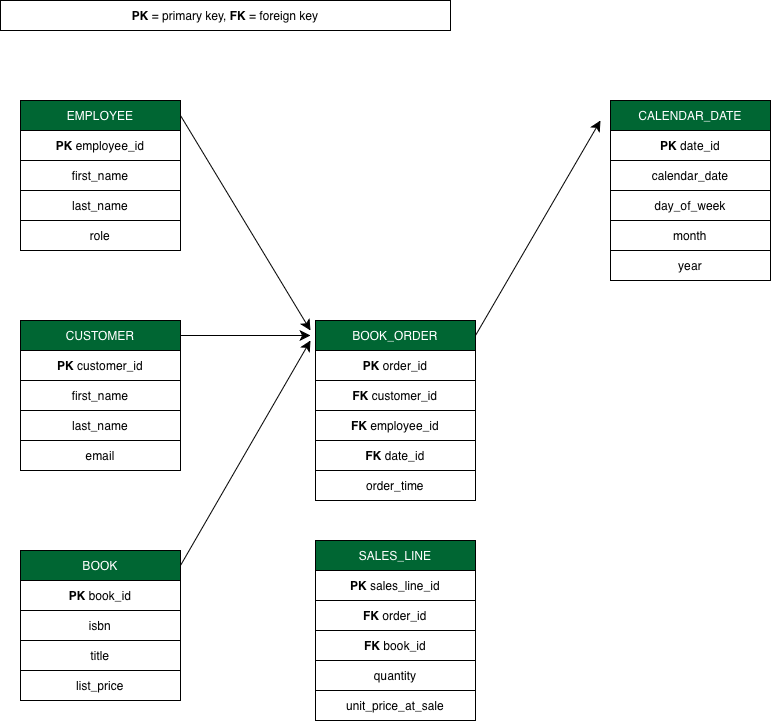

The diagram above was exported from draw.io. Its source (the exported page's mxGraphModel, read from the mxfile embedded in the PNG):
<mxGraphModel dx="924" dy="756" grid="1" gridSize="10" guides="1" tooltips="1" connect="1" arrows="1" fold="1" page="1" pageScale="1" pageWidth="850" pageHeight="1100" math="0" shadow="0">
  <root>
    <mxCell id="0" />
    <mxCell id="1" parent="0" />
    <mxCell id="MOV6BQpoPwsL3BZQE-ZF-24" edge="1" parent="1" source="MOV6BQpoPwsL3BZQE-ZF-2" style="edgeStyle=none;curved=1;rounded=0;curveGeometry=1;orthogonalLoop=1;jettySize=auto;html=1;exitX=1;exitY=0.5;exitDx=0;exitDy=0;fontSize=12;defaultLabelBackgroundColor=page;labelPadding=0 4;startSize=8;endSize=8;">
      <mxGeometry relative="1" as="geometry">
        <mxPoint x="340" y="360" as="targetPoint" />
      </mxGeometry>
    </mxCell>
    <mxCell id="MOV6BQpoPwsL3BZQE-ZF-2" parent="1" style="rounded=0;whiteSpace=wrap;html=1;fillColor=#006633;fontColor=#FFFFFF;" value="EMPLOYEE" vertex="1">
      <mxGeometry height="30" width="160" x="50" y="130" as="geometry" />
    </mxCell>
    <mxCell id="MOV6BQpoPwsL3BZQE-ZF-4" parent="1" style="rounded=0;whiteSpace=wrap;html=1;" value="&lt;b&gt;PK&lt;/b&gt; employee_id" vertex="1">
      <mxGeometry height="30" width="160" x="50" y="160" as="geometry" />
    </mxCell>
    <mxCell id="MOV6BQpoPwsL3BZQE-ZF-5" parent="1" style="rounded=0;whiteSpace=wrap;html=1;" value="first_name" vertex="1">
      <mxGeometry height="30" width="160" x="50" y="190" as="geometry" />
    </mxCell>
    <mxCell id="MOV6BQpoPwsL3BZQE-ZF-6" parent="1" style="rounded=0;whiteSpace=wrap;html=1;" value="last_name" vertex="1">
      <mxGeometry height="30" width="160" x="50" y="220" as="geometry" />
    </mxCell>
    <mxCell id="MOV6BQpoPwsL3BZQE-ZF-7" parent="1" style="rounded=0;whiteSpace=wrap;html=1;" value="role" vertex="1">
      <mxGeometry height="30" width="160" x="50" y="250" as="geometry" />
    </mxCell>
    <mxCell id="MOV6BQpoPwsL3BZQE-ZF-25" edge="1" parent="1" source="MOV6BQpoPwsL3BZQE-ZF-8" style="edgeStyle=none;curved=1;rounded=0;curveGeometry=1;orthogonalLoop=1;jettySize=auto;html=1;exitX=1;exitY=0.5;exitDx=0;exitDy=0;fontSize=12;defaultLabelBackgroundColor=page;labelPadding=0 4;startSize=8;endSize=8;">
      <mxGeometry relative="1" as="geometry">
        <mxPoint x="340" y="365" as="targetPoint" />
      </mxGeometry>
    </mxCell>
    <mxCell id="MOV6BQpoPwsL3BZQE-ZF-8" parent="1" style="rounded=0;whiteSpace=wrap;html=1;fillColor=#006633;fontColor=#FFFFFF;" value="CUSTOMER" vertex="1">
      <mxGeometry height="30" width="160" x="50" y="350" as="geometry" />
    </mxCell>
    <mxCell id="MOV6BQpoPwsL3BZQE-ZF-9" parent="1" style="rounded=0;whiteSpace=wrap;html=1;" value="&lt;b&gt;PK&lt;/b&gt;&amp;nbsp;customer_id" vertex="1">
      <mxGeometry height="30" width="160" x="50" y="380" as="geometry" />
    </mxCell>
    <mxCell id="MOV6BQpoPwsL3BZQE-ZF-10" parent="1" style="rounded=0;whiteSpace=wrap;html=1;" value="first_name" vertex="1">
      <mxGeometry height="30" width="160" x="50" y="410" as="geometry" />
    </mxCell>
    <mxCell id="MOV6BQpoPwsL3BZQE-ZF-11" parent="1" style="rounded=0;whiteSpace=wrap;html=1;" value="last_name" vertex="1">
      <mxGeometry height="30" width="160" x="50" y="440" as="geometry" />
    </mxCell>
    <mxCell id="MOV6BQpoPwsL3BZQE-ZF-12" parent="1" style="rounded=0;whiteSpace=wrap;html=1;" value="email" vertex="1">
      <mxGeometry height="30" width="160" x="50" y="470" as="geometry" />
    </mxCell>
    <mxCell id="MOV6BQpoPwsL3BZQE-ZF-26" edge="1" parent="1" source="MOV6BQpoPwsL3BZQE-ZF-13" style="edgeStyle=none;curved=1;rounded=0;curveGeometry=1;orthogonalLoop=1;jettySize=auto;html=1;exitX=1;exitY=0.5;exitDx=0;exitDy=0;fontSize=12;defaultLabelBackgroundColor=page;labelPadding=0 4;startSize=8;endSize=8;">
      <mxGeometry relative="1" as="geometry">
        <mxPoint x="340" y="370" as="targetPoint" />
      </mxGeometry>
    </mxCell>
    <mxCell id="MOV6BQpoPwsL3BZQE-ZF-13" parent="1" style="rounded=0;whiteSpace=wrap;html=1;fillColor=#006633;fontColor=#FFFFFF;" value="BOOK" vertex="1">
      <mxGeometry height="30" width="160" x="50" y="580" as="geometry" />
    </mxCell>
    <mxCell id="MOV6BQpoPwsL3BZQE-ZF-14" parent="1" style="rounded=0;whiteSpace=wrap;html=1;" value="&lt;b&gt;PK&lt;/b&gt;&amp;nbsp;book_id" vertex="1">
      <mxGeometry height="30" width="160" x="50" y="610" as="geometry" />
    </mxCell>
    <mxCell id="MOV6BQpoPwsL3BZQE-ZF-15" parent="1" style="rounded=0;whiteSpace=wrap;html=1;" value="isbn" vertex="1">
      <mxGeometry height="30" width="160" x="50" y="640" as="geometry" />
    </mxCell>
    <mxCell id="MOV6BQpoPwsL3BZQE-ZF-16" parent="1" style="rounded=0;whiteSpace=wrap;html=1;" value="title" vertex="1">
      <mxGeometry height="30" width="160" x="50" y="670" as="geometry" />
    </mxCell>
    <mxCell id="MOV6BQpoPwsL3BZQE-ZF-17" parent="1" style="rounded=0;whiteSpace=wrap;html=1;" value="list_price" vertex="1">
      <mxGeometry height="30" width="160" x="50" y="700" as="geometry" />
    </mxCell>
    <mxCell id="MOV6BQpoPwsL3BZQE-ZF-39" edge="1" parent="1" source="MOV6BQpoPwsL3BZQE-ZF-18" style="edgeStyle=none;curved=1;rounded=0;curveGeometry=1;orthogonalLoop=1;jettySize=auto;html=1;exitX=1;exitY=0.5;exitDx=0;exitDy=0;fontSize=12;defaultLabelBackgroundColor=page;labelPadding=0 4;startSize=8;endSize=8;">
      <mxGeometry relative="1" as="geometry">
        <mxPoint x="630" y="150" as="targetPoint" />
      </mxGeometry>
    </mxCell>
    <mxCell id="MOV6BQpoPwsL3BZQE-ZF-18" parent="1" style="rounded=0;whiteSpace=wrap;html=1;fillColor=#006633;fontColor=#FFFFFF;" value="BOOK_ORDER" vertex="1">
      <mxGeometry height="30" width="160" x="345" y="350" as="geometry" />
    </mxCell>
    <mxCell id="MOV6BQpoPwsL3BZQE-ZF-19" parent="1" style="rounded=0;whiteSpace=wrap;html=1;" value="&lt;b&gt;PK&lt;/b&gt;&amp;nbsp;order_id" vertex="1">
      <mxGeometry height="30" width="160" x="345" y="380" as="geometry" />
    </mxCell>
    <mxCell id="MOV6BQpoPwsL3BZQE-ZF-20" parent="1" style="rounded=0;whiteSpace=wrap;html=1;" value="&lt;b&gt;FK&amp;nbsp;&lt;/b&gt;customer_id" vertex="1">
      <mxGeometry height="30" width="160" x="345" y="410" as="geometry" />
    </mxCell>
    <mxCell id="MOV6BQpoPwsL3BZQE-ZF-21" parent="1" style="rounded=0;whiteSpace=wrap;html=1;" value="&lt;b&gt;FK&amp;nbsp;&lt;/b&gt;employee_id" vertex="1">
      <mxGeometry height="30" width="160" x="345" y="440" as="geometry" />
    </mxCell>
    <mxCell id="MOV6BQpoPwsL3BZQE-ZF-22" parent="1" style="rounded=0;whiteSpace=wrap;html=1;" value="&lt;b&gt;FK&amp;nbsp;&lt;/b&gt;date_id" vertex="1">
      <mxGeometry height="30" width="160" x="345" y="470" as="geometry" />
    </mxCell>
    <mxCell id="MOV6BQpoPwsL3BZQE-ZF-23" parent="1" style="rounded=0;whiteSpace=wrap;html=1;" value="order_time" vertex="1">
      <mxGeometry height="30" width="160" x="345" y="500" as="geometry" />
    </mxCell>
    <mxCell id="MOV6BQpoPwsL3BZQE-ZF-27" parent="1" style="rounded=0;whiteSpace=wrap;html=1;fillColor=#006633;fontColor=#FFFFFF;" value="SALES_LINE" vertex="1">
      <mxGeometry height="30" width="160" x="345" y="570" as="geometry" />
    </mxCell>
    <mxCell id="MOV6BQpoPwsL3BZQE-ZF-28" parent="1" style="rounded=0;whiteSpace=wrap;html=1;" value="&lt;b&gt;PK&lt;/b&gt;&amp;nbsp;sales_line_id" vertex="1">
      <mxGeometry height="30" width="160" x="345" y="600" as="geometry" />
    </mxCell>
    <mxCell id="MOV6BQpoPwsL3BZQE-ZF-29" parent="1" style="rounded=0;whiteSpace=wrap;html=1;" value="&lt;b&gt;FK &lt;/b&gt;order_id" vertex="1">
      <mxGeometry height="30" width="160" x="345" y="630" as="geometry" />
    </mxCell>
    <mxCell id="MOV6BQpoPwsL3BZQE-ZF-30" parent="1" style="rounded=0;whiteSpace=wrap;html=1;" value="&lt;b&gt;FK &lt;/b&gt;book_id" vertex="1">
      <mxGeometry height="30" width="160" x="345" y="660" as="geometry" />
    </mxCell>
    <mxCell id="MOV6BQpoPwsL3BZQE-ZF-31" parent="1" style="rounded=0;whiteSpace=wrap;html=1;" value="quantity" vertex="1">
      <mxGeometry height="30" width="160" x="345" y="690" as="geometry" />
    </mxCell>
    <mxCell id="MOV6BQpoPwsL3BZQE-ZF-32" parent="1" style="rounded=0;whiteSpace=wrap;html=1;" value="unit_price_at_sale" vertex="1">
      <mxGeometry height="30" width="160" x="345" y="720" as="geometry" />
    </mxCell>
    <mxCell id="MOV6BQpoPwsL3BZQE-ZF-33" parent="1" style="rounded=0;whiteSpace=wrap;html=1;fillColor=#006633;fontColor=#FFFFFF;" value="CALENDAR_DATE" vertex="1">
      <mxGeometry height="30" width="160" x="640" y="130" as="geometry" />
    </mxCell>
    <mxCell id="MOV6BQpoPwsL3BZQE-ZF-34" parent="1" style="rounded=0;whiteSpace=wrap;html=1;" value="&lt;b&gt;PK&lt;/b&gt;&amp;nbsp;date_id" vertex="1">
      <mxGeometry height="30" width="160" x="640" y="160" as="geometry" />
    </mxCell>
    <mxCell id="MOV6BQpoPwsL3BZQE-ZF-35" parent="1" style="rounded=0;whiteSpace=wrap;html=1;" value="calendar_date" vertex="1">
      <mxGeometry height="30" width="160" x="640" y="190" as="geometry" />
    </mxCell>
    <mxCell id="MOV6BQpoPwsL3BZQE-ZF-36" parent="1" style="rounded=0;whiteSpace=wrap;html=1;" value="day_of_week" vertex="1">
      <mxGeometry height="30" width="160" x="640" y="220" as="geometry" />
    </mxCell>
    <mxCell id="MOV6BQpoPwsL3BZQE-ZF-37" parent="1" style="rounded=0;whiteSpace=wrap;html=1;" value="month" vertex="1">
      <mxGeometry height="30" width="160" x="640" y="250" as="geometry" />
    </mxCell>
    <mxCell id="MOV6BQpoPwsL3BZQE-ZF-38" parent="1" style="rounded=0;whiteSpace=wrap;html=1;" value="year" vertex="1">
      <mxGeometry height="30" width="160" x="640" y="280" as="geometry" />
    </mxCell>
    <mxCell id="MOV6BQpoPwsL3BZQE-ZF-40" parent="1" style="rounded=0;whiteSpace=wrap;html=1;" value="&lt;b&gt;PK &lt;/b&gt;= primary key, &lt;b&gt;FK&lt;/b&gt;&amp;nbsp;= foreign key" vertex="1">
      <mxGeometry height="30" width="450" x="30" y="30" as="geometry" />
    </mxCell>
  </root>
</mxGraphModel>